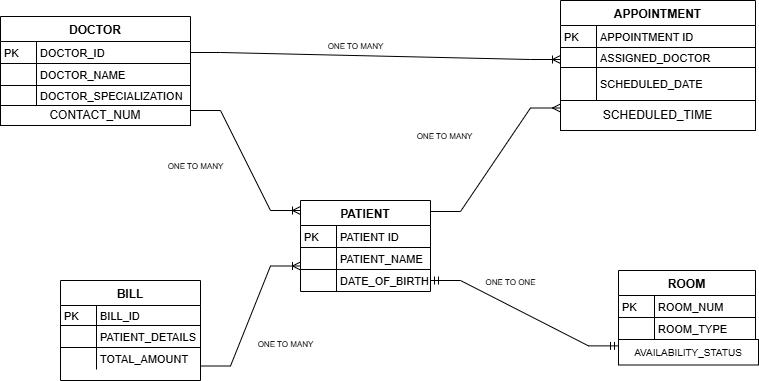

The diagram above was exported from draw.io. Its source (the exported page's mxGraphModel, read from the mxfile embedded in the PNG):
<mxGraphModel dx="2320" dy="624" grid="1" gridSize="10" guides="1" tooltips="1" connect="1" arrows="1" fold="1" page="1" pageScale="1" pageWidth="827" pageHeight="1169" math="0" shadow="0">
  <root>
    <mxCell id="0" />
    <mxCell id="1" parent="0" />
    <mxCell id="2" value="DOCTOR" style="shape=table;startSize=25;container=1;collapsible=0;childLayout=tableLayout;fixedRows=1;rowLines=1;fontStyle=1;align=center;resizeLast=1;" parent="1" vertex="1">
      <mxGeometry x="-30" y="26" width="190" height="89" as="geometry" />
    </mxCell>
    <mxCell id="3" style="shape=tableRow;horizontal=0;startSize=0;swimlaneHead=0;swimlaneBody=0;fillColor=none;collapsible=0;dropTarget=0;points=[[0,0.5],[1,0.5]];portConstraint=eastwest;top=0;left=0;right=0;bottom=0;" parent="2" vertex="1">
      <mxGeometry y="25" width="190" height="22" as="geometry" />
    </mxCell>
    <mxCell id="4" value="PK" style="shape=partialRectangle;connectable=0;fillColor=none;top=0;left=0;bottom=0;right=0;align=left;spacingLeft=2;overflow=hidden;fontSize=11;" parent="3" vertex="1">
      <mxGeometry width="36" height="22" as="geometry">
        <mxRectangle width="36" height="22" as="alternateBounds" />
      </mxGeometry>
    </mxCell>
    <mxCell id="5" value="DOCTOR_ID" style="shape=partialRectangle;connectable=0;fillColor=none;top=0;left=0;bottom=0;right=0;align=left;spacingLeft=2;overflow=hidden;fontSize=11;" parent="3" vertex="1">
      <mxGeometry x="36" width="154" height="22" as="geometry">
        <mxRectangle width="154" height="22" as="alternateBounds" />
      </mxGeometry>
    </mxCell>
    <mxCell id="6" style="shape=tableRow;horizontal=0;startSize=0;swimlaneHead=0;swimlaneBody=0;fillColor=none;collapsible=0;dropTarget=0;points=[[0,0.5],[1,0.5]];portConstraint=eastwest;top=0;left=0;right=0;bottom=0;" parent="2" vertex="1">
      <mxGeometry y="47" width="190" height="22" as="geometry" />
    </mxCell>
    <mxCell id="7" value="" style="shape=partialRectangle;connectable=0;fillColor=none;top=0;left=0;bottom=0;right=0;align=left;spacingLeft=2;overflow=hidden;fontSize=11;" parent="6" vertex="1">
      <mxGeometry width="36" height="22" as="geometry">
        <mxRectangle width="36" height="22" as="alternateBounds" />
      </mxGeometry>
    </mxCell>
    <mxCell id="8" value="DOCTOR_NAME" style="shape=partialRectangle;connectable=0;fillColor=none;top=0;left=0;bottom=0;right=0;align=left;spacingLeft=2;overflow=hidden;fontSize=11;" parent="6" vertex="1">
      <mxGeometry x="36" width="154" height="22" as="geometry">
        <mxRectangle width="154" height="22" as="alternateBounds" />
      </mxGeometry>
    </mxCell>
    <mxCell id="9" style="shape=tableRow;horizontal=0;startSize=0;swimlaneHead=0;swimlaneBody=0;fillColor=none;collapsible=0;dropTarget=0;points=[[0,0.5],[1,0.5]];portConstraint=eastwest;top=0;left=0;right=0;bottom=0;" parent="2" vertex="1">
      <mxGeometry y="69" width="190" height="20" as="geometry" />
    </mxCell>
    <mxCell id="10" value="" style="shape=partialRectangle;connectable=0;fillColor=none;top=0;left=0;bottom=0;right=0;align=left;spacingLeft=2;overflow=hidden;fontSize=11;" parent="9" vertex="1">
      <mxGeometry width="36" height="20" as="geometry">
        <mxRectangle width="36" height="20" as="alternateBounds" />
      </mxGeometry>
    </mxCell>
    <mxCell id="11" value="DOCTOR_SPECIALIZATION" style="shape=partialRectangle;connectable=0;fillColor=none;top=0;left=0;bottom=0;right=0;align=left;spacingLeft=2;overflow=hidden;fontSize=11;" parent="9" vertex="1">
      <mxGeometry x="36" width="154" height="20" as="geometry">
        <mxRectangle width="154" height="20" as="alternateBounds" />
      </mxGeometry>
    </mxCell>
    <mxCell id="12" value="BILL" style="shape=table;startSize=25;container=1;collapsible=0;childLayout=tableLayout;fixedRows=1;rowLines=1;fontStyle=1;align=center;resizeLast=1;" parent="1" vertex="1">
      <mxGeometry x="30" y="290" width="140" height="100" as="geometry" />
    </mxCell>
    <mxCell id="13" style="shape=tableRow;horizontal=0;startSize=0;swimlaneHead=0;swimlaneBody=0;fillColor=none;collapsible=0;dropTarget=0;points=[[0,0.5],[1,0.5]];portConstraint=eastwest;top=0;left=0;right=0;bottom=0;" parent="12" vertex="1">
      <mxGeometry y="25" width="140" height="20" as="geometry" />
    </mxCell>
    <mxCell id="14" value="PK" style="shape=partialRectangle;connectable=0;fillColor=none;top=0;left=0;bottom=0;right=0;align=left;spacingLeft=2;overflow=hidden;fontSize=11;" parent="13" vertex="1">
      <mxGeometry width="36" height="20" as="geometry">
        <mxRectangle width="36" height="20" as="alternateBounds" />
      </mxGeometry>
    </mxCell>
    <mxCell id="15" value="BILL_ID" style="shape=partialRectangle;connectable=0;fillColor=none;top=0;left=0;bottom=0;right=0;align=left;spacingLeft=2;overflow=hidden;fontSize=11;" parent="13" vertex="1">
      <mxGeometry x="36" width="104" height="20" as="geometry">
        <mxRectangle width="104" height="20" as="alternateBounds" />
      </mxGeometry>
    </mxCell>
    <mxCell id="16" style="shape=tableRow;horizontal=0;startSize=0;swimlaneHead=0;swimlaneBody=0;fillColor=none;collapsible=0;dropTarget=0;points=[[0,0.5],[1,0.5]];portConstraint=eastwest;top=0;left=0;right=0;bottom=0;" parent="12" vertex="1">
      <mxGeometry y="45" width="140" height="22" as="geometry" />
    </mxCell>
    <mxCell id="17" value="" style="shape=partialRectangle;connectable=0;fillColor=none;top=0;left=0;bottom=0;right=0;align=left;spacingLeft=2;overflow=hidden;fontSize=11;" parent="16" vertex="1">
      <mxGeometry width="36" height="22" as="geometry">
        <mxRectangle width="36" height="22" as="alternateBounds" />
      </mxGeometry>
    </mxCell>
    <mxCell id="18" value="PATIENT_DETAILS" style="shape=partialRectangle;connectable=0;fillColor=none;top=0;left=0;bottom=0;right=0;align=left;spacingLeft=2;overflow=hidden;fontSize=11;" parent="16" vertex="1">
      <mxGeometry x="36" width="104" height="22" as="geometry">
        <mxRectangle width="104" height="22" as="alternateBounds" />
      </mxGeometry>
    </mxCell>
    <mxCell id="19" style="shape=tableRow;horizontal=0;startSize=0;swimlaneHead=0;swimlaneBody=0;fillColor=none;collapsible=0;dropTarget=0;points=[[0,0.5],[1,0.5]];portConstraint=eastwest;top=0;left=0;right=0;bottom=0;" parent="12" vertex="1">
      <mxGeometry y="67" width="140" height="22" as="geometry" />
    </mxCell>
    <mxCell id="20" value="" style="shape=partialRectangle;connectable=0;fillColor=none;top=0;left=0;bottom=0;right=0;align=left;spacingLeft=2;overflow=hidden;fontSize=11;" parent="19" vertex="1">
      <mxGeometry width="36" height="22" as="geometry">
        <mxRectangle width="36" height="22" as="alternateBounds" />
      </mxGeometry>
    </mxCell>
    <mxCell id="21" value="TOTAL_AMOUNT" style="shape=partialRectangle;connectable=0;fillColor=none;top=0;left=0;bottom=0;right=0;align=left;spacingLeft=2;overflow=hidden;fontSize=11;" parent="19" vertex="1">
      <mxGeometry x="36" width="104" height="22" as="geometry">
        <mxRectangle width="104" height="22" as="alternateBounds" />
      </mxGeometry>
    </mxCell>
    <mxCell id="22" value="PATIENT" style="shape=table;startSize=25;container=1;collapsible=0;childLayout=tableLayout;fixedRows=1;rowLines=1;fontStyle=1;align=center;resizeLast=1;" parent="1" vertex="1">
      <mxGeometry x="270" y="210" width="130" height="91" as="geometry" />
    </mxCell>
    <mxCell id="23" style="shape=tableRow;horizontal=0;startSize=0;swimlaneHead=0;swimlaneBody=0;fillColor=none;collapsible=0;dropTarget=0;points=[[0,0.5],[1,0.5]];portConstraint=eastwest;top=0;left=0;right=0;bottom=0;" parent="22" vertex="1">
      <mxGeometry y="25" width="130" height="22" as="geometry" />
    </mxCell>
    <mxCell id="24" value="PK" style="shape=partialRectangle;connectable=0;fillColor=none;top=0;left=0;bottom=0;right=0;align=left;spacingLeft=2;overflow=hidden;fontSize=11;" parent="23" vertex="1">
      <mxGeometry width="36" height="22" as="geometry">
        <mxRectangle width="36" height="22" as="alternateBounds" />
      </mxGeometry>
    </mxCell>
    <mxCell id="25" value="PATIENT ID" style="shape=partialRectangle;connectable=0;fillColor=none;top=0;left=0;bottom=0;right=0;align=left;spacingLeft=2;overflow=hidden;fontSize=11;" parent="23" vertex="1">
      <mxGeometry x="36" width="94" height="22" as="geometry">
        <mxRectangle width="94" height="22" as="alternateBounds" />
      </mxGeometry>
    </mxCell>
    <mxCell id="26" style="shape=tableRow;horizontal=0;startSize=0;swimlaneHead=0;swimlaneBody=0;fillColor=none;collapsible=0;dropTarget=0;points=[[0,0.5],[1,0.5]];portConstraint=eastwest;top=0;left=0;right=0;bottom=0;" parent="22" vertex="1">
      <mxGeometry y="47" width="130" height="22" as="geometry" />
    </mxCell>
    <mxCell id="27" value="" style="shape=partialRectangle;connectable=0;fillColor=none;top=0;left=0;bottom=0;right=0;align=left;spacingLeft=2;overflow=hidden;fontSize=11;" parent="26" vertex="1">
      <mxGeometry width="36" height="22" as="geometry">
        <mxRectangle width="36" height="22" as="alternateBounds" />
      </mxGeometry>
    </mxCell>
    <mxCell id="28" value="PATIENT_NAME" style="shape=partialRectangle;connectable=0;fillColor=none;top=0;left=0;bottom=0;right=0;align=left;spacingLeft=2;overflow=hidden;fontSize=11;" parent="26" vertex="1">
      <mxGeometry x="36" width="94" height="22" as="geometry">
        <mxRectangle width="94" height="22" as="alternateBounds" />
      </mxGeometry>
    </mxCell>
    <mxCell id="29" style="shape=tableRow;horizontal=0;startSize=0;swimlaneHead=0;swimlaneBody=0;fillColor=none;collapsible=0;dropTarget=0;points=[[0,0.5],[1,0.5]];portConstraint=eastwest;top=0;left=0;right=0;bottom=0;" parent="22" vertex="1">
      <mxGeometry y="69" width="130" height="22" as="geometry" />
    </mxCell>
    <mxCell id="30" value="" style="shape=partialRectangle;connectable=0;fillColor=none;top=0;left=0;bottom=0;right=0;align=left;spacingLeft=2;overflow=hidden;fontSize=11;" parent="29" vertex="1">
      <mxGeometry width="36" height="22" as="geometry">
        <mxRectangle width="36" height="22" as="alternateBounds" />
      </mxGeometry>
    </mxCell>
    <mxCell id="31" value="DATE_OF_BIRTH" style="shape=partialRectangle;connectable=0;fillColor=none;top=0;left=0;bottom=0;right=0;align=left;spacingLeft=2;overflow=hidden;fontSize=11;" parent="29" vertex="1">
      <mxGeometry x="36" width="94" height="22" as="geometry">
        <mxRectangle width="94" height="22" as="alternateBounds" />
      </mxGeometry>
    </mxCell>
    <mxCell id="42" value="ROOM" style="shape=table;startSize=25;container=1;collapsible=0;childLayout=tableLayout;fixedRows=1;rowLines=1;fontStyle=1;align=center;resizeLast=1;" parent="1" vertex="1">
      <mxGeometry x="588" y="280" width="137" height="69" as="geometry" />
    </mxCell>
    <mxCell id="43" style="shape=tableRow;horizontal=0;startSize=0;swimlaneHead=0;swimlaneBody=0;fillColor=none;collapsible=0;dropTarget=0;points=[[0,0.5],[1,0.5]];portConstraint=eastwest;top=0;left=0;right=0;bottom=0;" parent="42" vertex="1">
      <mxGeometry y="25" width="137" height="22" as="geometry" />
    </mxCell>
    <mxCell id="44" value="PK" style="shape=partialRectangle;connectable=0;fillColor=none;top=0;left=0;bottom=0;right=0;align=left;spacingLeft=2;overflow=hidden;fontSize=11;" parent="43" vertex="1">
      <mxGeometry width="36" height="22" as="geometry">
        <mxRectangle width="36" height="22" as="alternateBounds" />
      </mxGeometry>
    </mxCell>
    <mxCell id="45" value="ROOM_NUM" style="shape=partialRectangle;connectable=0;fillColor=none;top=0;left=0;bottom=0;right=0;align=left;spacingLeft=2;overflow=hidden;fontSize=11;" parent="43" vertex="1">
      <mxGeometry x="36" width="101" height="22" as="geometry">
        <mxRectangle width="101" height="22" as="alternateBounds" />
      </mxGeometry>
    </mxCell>
    <mxCell id="46" style="shape=tableRow;horizontal=0;startSize=0;swimlaneHead=0;swimlaneBody=0;fillColor=none;collapsible=0;dropTarget=0;points=[[0,0.5],[1,0.5]];portConstraint=eastwest;top=0;left=0;right=0;bottom=0;" parent="42" vertex="1">
      <mxGeometry y="47" width="137" height="22" as="geometry" />
    </mxCell>
    <mxCell id="47" value="" style="shape=partialRectangle;connectable=0;fillColor=none;top=0;left=0;bottom=0;right=0;align=left;spacingLeft=2;overflow=hidden;fontSize=11;" parent="46" vertex="1">
      <mxGeometry width="36" height="22" as="geometry">
        <mxRectangle width="36" height="22" as="alternateBounds" />
      </mxGeometry>
    </mxCell>
    <mxCell id="48" value="ROOM_TYPE" style="shape=partialRectangle;connectable=0;fillColor=none;top=0;left=0;bottom=0;right=0;align=left;spacingLeft=2;overflow=hidden;fontSize=11;" parent="46" vertex="1">
      <mxGeometry x="36" width="101" height="22" as="geometry">
        <mxRectangle width="101" height="22" as="alternateBounds" />
      </mxGeometry>
    </mxCell>
    <mxCell id="k1mi4rNPDOeHWS1oaVS7-53" value="SCHEDULED_TIME" style="rounded=0;whiteSpace=wrap;html=1;" vertex="1" parent="1">
      <mxGeometry x="530" y="110" width="195" height="30" as="geometry" />
    </mxCell>
    <mxCell id="k1mi4rNPDOeHWS1oaVS7-56" value="&lt;font style=&quot;font-size: 10px;&quot;&gt;AVAILABILITY_STATUS&lt;/font&gt;" style="rounded=0;whiteSpace=wrap;html=1;" vertex="1" parent="1">
      <mxGeometry x="588" y="349" width="140" height="25.5" as="geometry" />
    </mxCell>
    <mxCell id="k1mi4rNPDOeHWS1oaVS7-57" value="CONTACT_NUM" style="rounded=0;whiteSpace=wrap;html=1;" vertex="1" parent="1">
      <mxGeometry x="-30" y="115" width="190" height="20" as="geometry" />
    </mxCell>
    <mxCell id="32" value="APPOINTMENT" style="shape=table;startSize=25;container=1;collapsible=0;childLayout=tableLayout;fixedRows=1;rowLines=1;fontStyle=1;align=center;resizeLast=1;" parent="1" vertex="1">
      <mxGeometry x="530" y="10" width="195" height="100" as="geometry" />
    </mxCell>
    <mxCell id="33" style="shape=tableRow;horizontal=0;startSize=0;swimlaneHead=0;swimlaneBody=0;fillColor=none;collapsible=0;dropTarget=0;points=[[0,0.5],[1,0.5]];portConstraint=eastwest;top=0;left=0;right=0;bottom=0;" parent="32" vertex="1">
      <mxGeometry y="25" width="195" height="22" as="geometry" />
    </mxCell>
    <mxCell id="34" value="PK" style="shape=partialRectangle;connectable=0;fillColor=none;top=0;left=0;bottom=0;right=0;align=left;spacingLeft=2;overflow=hidden;fontSize=11;" parent="33" vertex="1">
      <mxGeometry width="36" height="22" as="geometry">
        <mxRectangle width="36" height="22" as="alternateBounds" />
      </mxGeometry>
    </mxCell>
    <mxCell id="35" value="APPOINTMENT ID" style="shape=partialRectangle;connectable=0;fillColor=none;top=0;left=0;bottom=0;right=0;align=left;spacingLeft=2;overflow=hidden;fontSize=11;" parent="33" vertex="1">
      <mxGeometry x="36" width="159" height="22" as="geometry">
        <mxRectangle width="159" height="22" as="alternateBounds" />
      </mxGeometry>
    </mxCell>
    <mxCell id="36" style="shape=tableRow;horizontal=0;startSize=0;swimlaneHead=0;swimlaneBody=0;fillColor=none;collapsible=0;dropTarget=0;points=[[0,0.5],[1,0.5]];portConstraint=eastwest;top=0;left=0;right=0;bottom=0;" parent="32" vertex="1">
      <mxGeometry y="47" width="195" height="20" as="geometry" />
    </mxCell>
    <mxCell id="37" value="" style="shape=partialRectangle;connectable=0;fillColor=none;top=0;left=0;bottom=0;right=0;align=left;spacingLeft=2;overflow=hidden;fontSize=11;" parent="36" vertex="1">
      <mxGeometry width="36" height="20" as="geometry">
        <mxRectangle width="36" height="20" as="alternateBounds" />
      </mxGeometry>
    </mxCell>
    <mxCell id="38" value="ASSIGNED_DOCTOR" style="shape=partialRectangle;connectable=0;fillColor=none;top=0;left=0;bottom=0;right=0;align=left;spacingLeft=2;overflow=hidden;fontSize=11;" parent="36" vertex="1">
      <mxGeometry x="36" width="159" height="20" as="geometry">
        <mxRectangle width="159" height="20" as="alternateBounds" />
      </mxGeometry>
    </mxCell>
    <mxCell id="39" style="shape=tableRow;horizontal=0;startSize=0;swimlaneHead=0;swimlaneBody=0;fillColor=none;collapsible=0;dropTarget=0;points=[[0,0.5],[1,0.5]];portConstraint=eastwest;top=0;left=0;right=0;bottom=0;" parent="32" vertex="1">
      <mxGeometry y="67" width="195" height="33" as="geometry" />
    </mxCell>
    <mxCell id="40" value="" style="shape=partialRectangle;connectable=0;fillColor=none;top=0;left=0;bottom=0;right=0;align=left;spacingLeft=2;overflow=hidden;fontSize=11;" parent="39" vertex="1">
      <mxGeometry width="36" height="33" as="geometry">
        <mxRectangle width="36" height="33" as="alternateBounds" />
      </mxGeometry>
    </mxCell>
    <mxCell id="41" value="SCHEDULED_DATE" style="shape=partialRectangle;connectable=0;fillColor=none;top=0;left=0;bottom=0;right=0;align=left;spacingLeft=2;overflow=hidden;fontSize=11;" parent="39" vertex="1">
      <mxGeometry x="36" width="159" height="33" as="geometry">
        <mxRectangle width="159" height="33" as="alternateBounds" />
      </mxGeometry>
    </mxCell>
    <mxCell id="k1mi4rNPDOeHWS1oaVS7-60" value="" style="edgeStyle=entityRelationEdgeStyle;fontSize=12;html=1;endArrow=ERmany;rounded=0;entryX=0;entryY=0.25;entryDx=0;entryDy=0;" edge="1" parent="1" target="k1mi4rNPDOeHWS1oaVS7-53">
      <mxGeometry width="100" height="100" relative="1" as="geometry">
        <mxPoint x="400" y="221" as="sourcePoint" />
        <mxPoint x="500" y="121" as="targetPoint" />
        <Array as="points">
          <mxPoint x="360" y="171" />
        </Array>
      </mxGeometry>
    </mxCell>
    <mxCell id="k1mi4rNPDOeHWS1oaVS7-62" value="" style="edgeStyle=entityRelationEdgeStyle;fontSize=12;html=1;endArrow=ERmandOne;startArrow=ERmandOne;rounded=0;exitX=1;exitY=0.5;exitDx=0;exitDy=0;entryX=0;entryY=0.25;entryDx=0;entryDy=0;" edge="1" parent="1" source="29" target="k1mi4rNPDOeHWS1oaVS7-56">
      <mxGeometry width="100" height="100" relative="1" as="geometry">
        <mxPoint x="410" y="290" as="sourcePoint" />
        <mxPoint x="580" y="360" as="targetPoint" />
      </mxGeometry>
    </mxCell>
    <mxCell id="k1mi4rNPDOeHWS1oaVS7-63" value="" style="edgeStyle=entityRelationEdgeStyle;fontSize=12;html=1;endArrow=ERoneToMany;rounded=0;" edge="1" parent="1">
      <mxGeometry width="100" height="100" relative="1" as="geometry">
        <mxPoint x="160" y="120" as="sourcePoint" />
        <mxPoint x="270" y="220" as="targetPoint" />
      </mxGeometry>
    </mxCell>
    <mxCell id="k1mi4rNPDOeHWS1oaVS7-64" value="" style="edgeStyle=entityRelationEdgeStyle;fontSize=12;html=1;endArrow=ERoneToMany;rounded=0;" edge="1" parent="1">
      <mxGeometry width="100" height="100" relative="1" as="geometry">
        <mxPoint x="170" y="375.5" as="sourcePoint" />
        <mxPoint x="270" y="275.5" as="targetPoint" />
      </mxGeometry>
    </mxCell>
    <mxCell id="k1mi4rNPDOeHWS1oaVS7-65" value="" style="edgeStyle=entityRelationEdgeStyle;fontSize=12;html=1;endArrow=ERoneToMany;rounded=0;exitX=1;exitY=0.5;exitDx=0;exitDy=0;entryX=0;entryY=0.5;entryDx=0;entryDy=0;" edge="1" parent="1" source="3">
      <mxGeometry width="100" height="100" relative="1" as="geometry">
        <mxPoint x="170.07000000000016" y="72.00800000000004" as="sourcePoint" />
        <mxPoint x="530" y="69.00000000000011" as="targetPoint" />
      </mxGeometry>
    </mxCell>
    <mxCell id="k1mi4rNPDOeHWS1oaVS7-66" value="&lt;font style=&quot;font-size: 8px;&quot;&gt;ONE TO MANY&lt;/font&gt;" style="text;html=1;align=center;verticalAlign=middle;resizable=0;points=[];autosize=1;strokeColor=none;fillColor=none;" vertex="1" parent="1">
      <mxGeometry x="285" y="40" width="80" height="30" as="geometry" />
    </mxCell>
    <mxCell id="k1mi4rNPDOeHWS1oaVS7-67" value="&lt;font style=&quot;font-size: 8px;&quot;&gt;ONE TO MANY&lt;/font&gt;" style="text;html=1;align=center;verticalAlign=middle;resizable=0;points=[];autosize=1;strokeColor=none;fillColor=none;" vertex="1" parent="1">
      <mxGeometry x="125" y="160" width="80" height="30" as="geometry" />
    </mxCell>
    <mxCell id="k1mi4rNPDOeHWS1oaVS7-68" value="&lt;font style=&quot;font-size: 8px;&quot;&gt;ONE TO MANY&lt;/font&gt;" style="text;html=1;align=center;verticalAlign=middle;resizable=0;points=[];autosize=1;strokeColor=none;fillColor=none;" vertex="1" parent="1">
      <mxGeometry x="374" y="130" width="80" height="30" as="geometry" />
    </mxCell>
    <mxCell id="k1mi4rNPDOeHWS1oaVS7-69" value="&lt;font style=&quot;font-size: 8px;&quot;&gt;ONE TO ONE&lt;/font&gt;" style="text;html=1;align=center;verticalAlign=middle;resizable=0;points=[];autosize=1;strokeColor=none;fillColor=none;" vertex="1" parent="1">
      <mxGeometry x="445" y="275.5" width="70" height="30" as="geometry" />
    </mxCell>
    <mxCell id="k1mi4rNPDOeHWS1oaVS7-70" value="&lt;font style=&quot;font-size: 8px;&quot;&gt;ONE TO MANY&lt;/font&gt;" style="text;html=1;align=center;verticalAlign=middle;resizable=0;points=[];autosize=1;strokeColor=none;fillColor=none;" vertex="1" parent="1">
      <mxGeometry x="215" y="338" width="80" height="30" as="geometry" />
    </mxCell>
  </root>
</mxGraphModel>